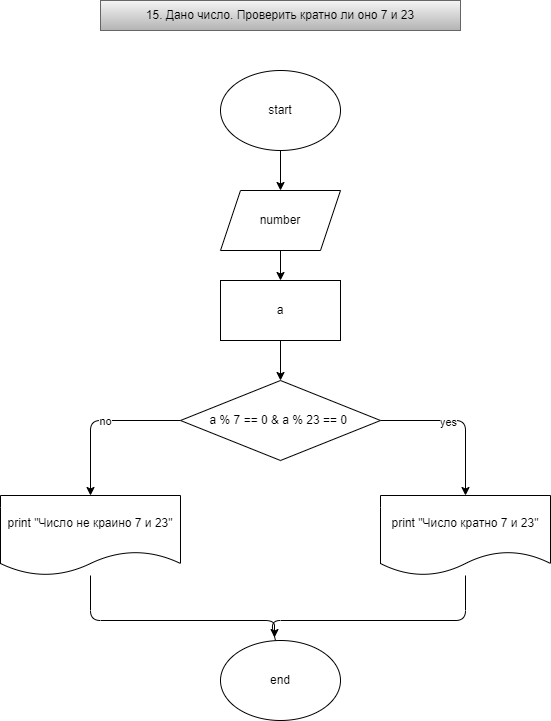

The diagram above was exported from draw.io. Its source (the exported page's mxGraphModel, read from the mxfile embedded in the PNG):
<mxGraphModel dx="1431" dy="478" grid="1" gridSize="10" guides="1" tooltips="1" connect="1" arrows="1" fold="1" page="1" pageScale="1" pageWidth="827" pageHeight="1169" math="0" shadow="0">
  <root>
    <mxCell id="0" />
    <mxCell id="1" parent="0" />
    <mxCell id="2" value="&lt;span style=&quot;color: rgb(0 , 0 , 0)&quot;&gt;15. Дано число. Проверить кратно ли оно 7 и 23&lt;/span&gt;" style="text;html=1;strokeColor=#666666;fillColor=#f5f5f5;align=center;verticalAlign=middle;whiteSpace=wrap;rounded=0;gradientColor=#b3b3b3;" vertex="1" parent="1">
      <mxGeometry x="20" y="10" width="360" height="30" as="geometry" />
    </mxCell>
    <mxCell id="5" value="" style="edgeStyle=none;html=1;" edge="1" parent="1" source="3" target="4">
      <mxGeometry relative="1" as="geometry" />
    </mxCell>
    <mxCell id="3" value="start" style="ellipse;whiteSpace=wrap;html=1;" vertex="1" parent="1">
      <mxGeometry x="140" y="80" width="120" height="80" as="geometry" />
    </mxCell>
    <mxCell id="7" value="" style="edgeStyle=none;html=1;" edge="1" parent="1" source="4" target="6">
      <mxGeometry relative="1" as="geometry" />
    </mxCell>
    <mxCell id="4" value="number" style="shape=parallelogram;perimeter=parallelogramPerimeter;whiteSpace=wrap;html=1;fixedSize=1;" vertex="1" parent="1">
      <mxGeometry x="140" y="200" width="120" height="60" as="geometry" />
    </mxCell>
    <mxCell id="9" value="" style="edgeStyle=none;html=1;" edge="1" parent="1" source="6" target="8">
      <mxGeometry relative="1" as="geometry" />
    </mxCell>
    <mxCell id="6" value="a" style="rounded=0;whiteSpace=wrap;html=1;" vertex="1" parent="1">
      <mxGeometry x="140" y="290" width="120" height="60" as="geometry" />
    </mxCell>
    <mxCell id="13" style="edgeStyle=none;html=1;exitX=1;exitY=0.5;exitDx=0;exitDy=0;entryX=0.5;entryY=0;entryDx=0;entryDy=0;" edge="1" parent="1" source="8" target="10">
      <mxGeometry relative="1" as="geometry">
        <Array as="points">
          <mxPoint x="385" y="430" />
        </Array>
      </mxGeometry>
    </mxCell>
    <mxCell id="14" value="yes" style="edgeLabel;html=1;align=center;verticalAlign=middle;resizable=0;points=[];" vertex="1" connectable="0" parent="13">
      <mxGeometry x="-0.1625" y="-1" relative="1" as="geometry">
        <mxPoint as="offset" />
      </mxGeometry>
    </mxCell>
    <mxCell id="15" style="edgeStyle=none;html=1;entryX=0.5;entryY=0;entryDx=0;entryDy=0;" edge="1" parent="1" source="8" target="11">
      <mxGeometry relative="1" as="geometry">
        <Array as="points">
          <mxPoint x="10" y="430" />
        </Array>
      </mxGeometry>
    </mxCell>
    <mxCell id="16" value="no" style="edgeLabel;html=1;align=center;verticalAlign=middle;resizable=0;points=[];" vertex="1" connectable="0" parent="15">
      <mxGeometry x="-0.0788" y="4" relative="1" as="geometry">
        <mxPoint y="-4" as="offset" />
      </mxGeometry>
    </mxCell>
    <mxCell id="8" value="a % 7 == 0 &amp;amp; a % 23 == 0&amp;nbsp;" style="rhombus;whiteSpace=wrap;html=1;" vertex="1" parent="1">
      <mxGeometry x="100" y="390" width="200" height="80" as="geometry" />
    </mxCell>
    <mxCell id="19" style="edgeStyle=none;html=1;" edge="1" parent="1" source="10">
      <mxGeometry relative="1" as="geometry">
        <mxPoint x="190" y="650" as="targetPoint" />
        <Array as="points">
          <mxPoint x="385" y="630" />
          <mxPoint x="190" y="630" />
          <mxPoint x="200" y="670" />
        </Array>
      </mxGeometry>
    </mxCell>
    <mxCell id="10" value="print &quot;Число кратно 7 и 23&quot;" style="shape=document;whiteSpace=wrap;html=1;boundedLbl=1;" vertex="1" parent="1">
      <mxGeometry x="300" y="505" width="170" height="80" as="geometry" />
    </mxCell>
    <mxCell id="18" style="edgeStyle=none;html=1;entryX=0.45;entryY=-0.037;entryDx=0;entryDy=0;entryPerimeter=0;" edge="1" parent="1" source="11" target="17">
      <mxGeometry relative="1" as="geometry">
        <Array as="points">
          <mxPoint x="10" y="630" />
          <mxPoint x="194" y="630" />
        </Array>
      </mxGeometry>
    </mxCell>
    <mxCell id="11" value="print &quot;Число не краино 7 и 23&quot;" style="shape=document;whiteSpace=wrap;html=1;boundedLbl=1;" vertex="1" parent="1">
      <mxGeometry x="-80" y="505" width="180" height="80" as="geometry" />
    </mxCell>
    <mxCell id="17" value="end" style="ellipse;whiteSpace=wrap;html=1;" vertex="1" parent="1">
      <mxGeometry x="140" y="650" width="120" height="80" as="geometry" />
    </mxCell>
  </root>
</mxGraphModel>